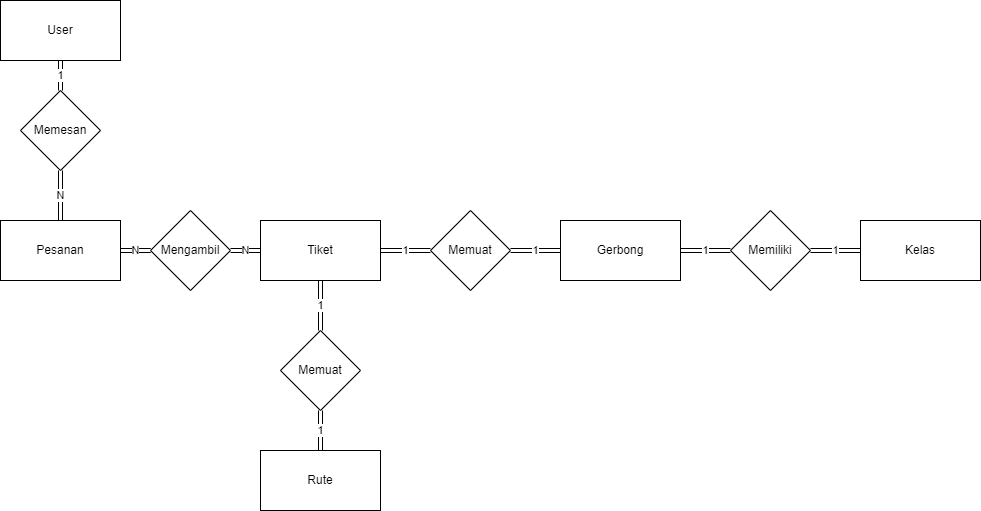

The diagram above was exported from draw.io. Its source (the exported page's mxGraphModel, read from the mxfile embedded in the PNG):
<mxGraphModel dx="1718" dy="488" grid="1" gridSize="10" guides="1" tooltips="1" connect="1" arrows="1" fold="1" page="1" pageScale="1" pageWidth="850" pageHeight="1100" math="0" shadow="0" extFonts="Permanent Marker^https://fonts.googleapis.com/css?family=Permanent+Marker">
  <root>
    <mxCell id="0" />
    <mxCell id="1" parent="0" />
    <mxCell id="YuxV3TrAsAJEIfdm81Xh-10" value="1" style="rounded=0;orthogonalLoop=1;jettySize=auto;html=1;exitX=0.5;exitY=1;exitDx=0;exitDy=0;entryX=0.5;entryY=0;entryDx=0;entryDy=0;shape=link;" edge="1" parent="1" source="YuxV3TrAsAJEIfdm81Xh-1" target="YuxV3TrAsAJEIfdm81Xh-4">
      <mxGeometry relative="1" as="geometry" />
    </mxCell>
    <mxCell id="YuxV3TrAsAJEIfdm81Xh-1" value="User" style="rounded=0;whiteSpace=wrap;html=1;" vertex="1" parent="1">
      <mxGeometry x="-170" y="30" width="120" height="60" as="geometry" />
    </mxCell>
    <mxCell id="YuxV3TrAsAJEIfdm81Xh-2" value="Rute" style="rounded=0;whiteSpace=wrap;html=1;" vertex="1" parent="1">
      <mxGeometry x="90" y="480" width="120" height="60" as="geometry" />
    </mxCell>
    <mxCell id="YuxV3TrAsAJEIfdm81Xh-3" value="Kelas" style="rounded=0;whiteSpace=wrap;html=1;" vertex="1" parent="1">
      <mxGeometry x="690" y="250" width="120" height="60" as="geometry" />
    </mxCell>
    <mxCell id="YuxV3TrAsAJEIfdm81Xh-19" value="N" style="edgeStyle=none;shape=link;rounded=0;orthogonalLoop=1;jettySize=auto;html=1;exitX=0.5;exitY=1;exitDx=0;exitDy=0;entryX=0.5;entryY=0;entryDx=0;entryDy=0;" edge="1" parent="1" source="YuxV3TrAsAJEIfdm81Xh-4" target="YuxV3TrAsAJEIfdm81Xh-18">
      <mxGeometry relative="1" as="geometry" />
    </mxCell>
    <mxCell id="YuxV3TrAsAJEIfdm81Xh-4" value="Memesan" style="rhombus;whiteSpace=wrap;html=1;" vertex="1" parent="1">
      <mxGeometry x="-150" y="120" width="80" height="80" as="geometry" />
    </mxCell>
    <mxCell id="YuxV3TrAsAJEIfdm81Xh-14" value="1" style="edgeStyle=none;shape=link;rounded=0;orthogonalLoop=1;jettySize=auto;html=1;exitX=1;exitY=0.5;exitDx=0;exitDy=0;entryX=0;entryY=0.5;entryDx=0;entryDy=0;" edge="1" parent="1" source="YuxV3TrAsAJEIfdm81Xh-5" target="YuxV3TrAsAJEIfdm81Xh-7">
      <mxGeometry relative="1" as="geometry" />
    </mxCell>
    <mxCell id="YuxV3TrAsAJEIfdm81Xh-5" value="Gerbong" style="rounded=0;whiteSpace=wrap;html=1;" vertex="1" parent="1">
      <mxGeometry x="390" y="250" width="120" height="60" as="geometry" />
    </mxCell>
    <mxCell id="YuxV3TrAsAJEIfdm81Xh-12" value="1" style="edgeStyle=none;shape=link;rounded=0;orthogonalLoop=1;jettySize=auto;html=1;exitX=1;exitY=0.5;exitDx=0;exitDy=0;entryX=0;entryY=0.5;entryDx=0;entryDy=0;" edge="1" parent="1" source="YuxV3TrAsAJEIfdm81Xh-6" target="YuxV3TrAsAJEIfdm81Xh-9">
      <mxGeometry relative="1" as="geometry" />
    </mxCell>
    <mxCell id="YuxV3TrAsAJEIfdm81Xh-16" value="1" style="edgeStyle=none;shape=link;rounded=0;orthogonalLoop=1;jettySize=auto;html=1;exitX=0.5;exitY=1;exitDx=0;exitDy=0;entryX=0.5;entryY=0;entryDx=0;entryDy=0;" edge="1" parent="1" source="YuxV3TrAsAJEIfdm81Xh-6" target="YuxV3TrAsAJEIfdm81Xh-8">
      <mxGeometry relative="1" as="geometry" />
    </mxCell>
    <mxCell id="YuxV3TrAsAJEIfdm81Xh-6" value="Tiket" style="rounded=0;whiteSpace=wrap;html=1;" vertex="1" parent="1">
      <mxGeometry x="90" y="250" width="120" height="60" as="geometry" />
    </mxCell>
    <mxCell id="YuxV3TrAsAJEIfdm81Xh-15" value="1" style="edgeStyle=none;shape=link;rounded=0;orthogonalLoop=1;jettySize=auto;html=1;exitX=1;exitY=0.5;exitDx=0;exitDy=0;entryX=0;entryY=0.5;entryDx=0;entryDy=0;" edge="1" parent="1" source="YuxV3TrAsAJEIfdm81Xh-7" target="YuxV3TrAsAJEIfdm81Xh-3">
      <mxGeometry relative="1" as="geometry" />
    </mxCell>
    <mxCell id="YuxV3TrAsAJEIfdm81Xh-7" value="Memiliki" style="rhombus;whiteSpace=wrap;html=1;" vertex="1" parent="1">
      <mxGeometry x="560" y="240" width="80" height="80" as="geometry" />
    </mxCell>
    <mxCell id="YuxV3TrAsAJEIfdm81Xh-17" value="1" style="edgeStyle=none;shape=link;rounded=0;orthogonalLoop=1;jettySize=auto;html=1;exitX=0.5;exitY=1;exitDx=0;exitDy=0;entryX=0.5;entryY=0;entryDx=0;entryDy=0;" edge="1" parent="1" source="YuxV3TrAsAJEIfdm81Xh-8" target="YuxV3TrAsAJEIfdm81Xh-2">
      <mxGeometry relative="1" as="geometry" />
    </mxCell>
    <mxCell id="YuxV3TrAsAJEIfdm81Xh-8" value="Memuat" style="rhombus;whiteSpace=wrap;html=1;" vertex="1" parent="1">
      <mxGeometry x="110" y="360" width="80" height="80" as="geometry" />
    </mxCell>
    <mxCell id="YuxV3TrAsAJEIfdm81Xh-13" value="1" style="edgeStyle=none;shape=link;rounded=0;orthogonalLoop=1;jettySize=auto;html=1;exitX=1;exitY=0.5;exitDx=0;exitDy=0;" edge="1" parent="1" source="YuxV3TrAsAJEIfdm81Xh-9" target="YuxV3TrAsAJEIfdm81Xh-5">
      <mxGeometry relative="1" as="geometry" />
    </mxCell>
    <mxCell id="YuxV3TrAsAJEIfdm81Xh-9" value="Memuat" style="rhombus;whiteSpace=wrap;html=1;" vertex="1" parent="1">
      <mxGeometry x="260" y="240" width="80" height="80" as="geometry" />
    </mxCell>
    <mxCell id="YuxV3TrAsAJEIfdm81Xh-21" style="edgeStyle=none;shape=link;rounded=0;orthogonalLoop=1;jettySize=auto;html=1;exitX=1;exitY=0.5;exitDx=0;exitDy=0;entryX=0;entryY=0.5;entryDx=0;entryDy=0;" edge="1" parent="1" source="YuxV3TrAsAJEIfdm81Xh-18" target="YuxV3TrAsAJEIfdm81Xh-20">
      <mxGeometry relative="1" as="geometry" />
    </mxCell>
    <mxCell id="YuxV3TrAsAJEIfdm81Xh-23" value="N" style="edgeStyle=none;shape=link;rounded=0;orthogonalLoop=1;jettySize=auto;html=1;" edge="1" parent="1" source="YuxV3TrAsAJEIfdm81Xh-18" target="YuxV3TrAsAJEIfdm81Xh-20">
      <mxGeometry relative="1" as="geometry" />
    </mxCell>
    <mxCell id="YuxV3TrAsAJEIfdm81Xh-18" value="Pesanan" style="rounded=0;whiteSpace=wrap;html=1;" vertex="1" parent="1">
      <mxGeometry x="-170" y="250" width="120" height="60" as="geometry" />
    </mxCell>
    <mxCell id="YuxV3TrAsAJEIfdm81Xh-22" value="N" style="edgeStyle=none;shape=link;rounded=0;orthogonalLoop=1;jettySize=auto;html=1;exitX=1;exitY=0.5;exitDx=0;exitDy=0;" edge="1" parent="1" source="YuxV3TrAsAJEIfdm81Xh-20" target="YuxV3TrAsAJEIfdm81Xh-6">
      <mxGeometry relative="1" as="geometry" />
    </mxCell>
    <mxCell id="YuxV3TrAsAJEIfdm81Xh-20" value="Mengambil" style="rhombus;whiteSpace=wrap;html=1;" vertex="1" parent="1">
      <mxGeometry x="-20" y="240" width="80" height="80" as="geometry" />
    </mxCell>
  </root>
</mxGraphModel>